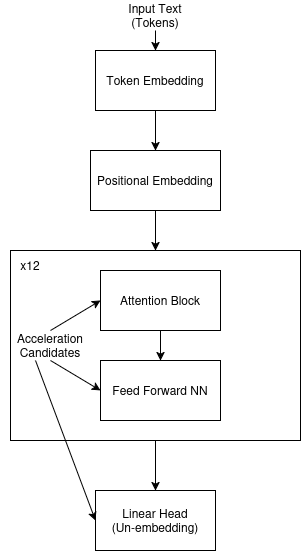

The diagram above was exported from draw.io. Its source (the exported page's mxGraphModel, read from the mxfile embedded in the PNG):
<mxGraphModel dx="1348" dy="765" grid="1" gridSize="10" guides="1" tooltips="1" connect="1" arrows="1" fold="1" page="1" pageScale="1" pageWidth="850" pageHeight="1100" math="0" shadow="0">
  <root>
    <mxCell id="0" />
    <mxCell id="1" parent="0" />
    <mxCell id="3dre1U8FVMkUfEIisem9-1" parent="1" style="rounded=0;whiteSpace=wrap;html=1;" value="Token Embedding" vertex="1">
      <mxGeometry height="60" width="120" x="355" y="230" as="geometry" />
    </mxCell>
    <mxCell id="3dre1U8FVMkUfEIisem9-2" parent="1" style="text;html=1;whiteSpace=wrap;strokeColor=none;fillColor=none;align=center;verticalAlign=middle;rounded=0;" value="&lt;div&gt;Input Text&lt;/div&gt;&lt;div&gt;(Tokens)&lt;/div&gt;" vertex="1">
      <mxGeometry height="30" width="60" x="385" y="180" as="geometry" />
    </mxCell>
    <mxCell id="3dre1U8FVMkUfEIisem9-7" edge="1" parent="1" source="3dre1U8FVMkUfEIisem9-2" style="endArrow=classic;html=1;rounded=0;exitX=0.5;exitY=1;exitDx=0;exitDy=0;" target="3dre1U8FVMkUfEIisem9-1" value="">
      <mxGeometry height="50" relative="1" width="50" as="geometry">
        <mxPoint x="400" y="430" as="sourcePoint" />
        <mxPoint x="450" y="380" as="targetPoint" />
      </mxGeometry>
    </mxCell>
    <mxCell id="3dre1U8FVMkUfEIisem9-15" edge="1" parent="1" source="3dre1U8FVMkUfEIisem9-8" style="edgeStyle=orthogonalEdgeStyle;rounded=0;orthogonalLoop=1;jettySize=auto;html=1;" target="3dre1U8FVMkUfEIisem9-14" value="">
      <mxGeometry relative="1" as="geometry" />
    </mxCell>
    <mxCell id="3dre1U8FVMkUfEIisem9-8" parent="1" style="rounded=0;whiteSpace=wrap;html=1;" value="Positional Embedding" vertex="1">
      <mxGeometry height="60" width="130" x="350" y="330" as="geometry" />
    </mxCell>
    <mxCell id="3dre1U8FVMkUfEIisem9-13" edge="1" parent="1" source="3dre1U8FVMkUfEIisem9-1" style="endArrow=classic;html=1;rounded=0;entryX=0.5;entryY=0;entryDx=0;entryDy=0;exitX=0.5;exitY=1;exitDx=0;exitDy=0;" target="3dre1U8FVMkUfEIisem9-8" value="">
      <mxGeometry height="50" relative="1" width="50" as="geometry">
        <mxPoint x="400" y="430" as="sourcePoint" />
        <mxPoint x="450" y="380" as="targetPoint" />
      </mxGeometry>
    </mxCell>
    <mxCell id="3dre1U8FVMkUfEIisem9-14" parent="1" style="rounded=0;whiteSpace=wrap;html=1;" value="" vertex="1">
      <mxGeometry height="190" width="290" x="270" y="430" as="geometry" />
    </mxCell>
    <mxCell id="3dre1U8FVMkUfEIisem9-16" parent="1" style="text;html=1;whiteSpace=wrap;strokeColor=none;fillColor=none;align=center;verticalAlign=middle;rounded=0;" value="&lt;div&gt;x12&lt;/div&gt;" vertex="1">
      <mxGeometry height="30" width="60" x="260" y="430" as="geometry" />
    </mxCell>
    <mxCell id="3dre1U8FVMkUfEIisem9-17" parent="1" style="rounded=0;whiteSpace=wrap;html=1;" value="Attention Block" vertex="1">
      <mxGeometry height="60" width="120" x="360" y="450" as="geometry" />
    </mxCell>
    <mxCell id="3dre1U8FVMkUfEIisem9-19" parent="1" style="rounded=0;whiteSpace=wrap;html=1;" value="Feed Forward NN" vertex="1">
      <mxGeometry height="60" width="120" x="360" y="540" as="geometry" />
    </mxCell>
    <mxCell id="3dre1U8FVMkUfEIisem9-21" edge="1" parent="1" source="3dre1U8FVMkUfEIisem9-17" style="endArrow=classic;html=1;rounded=0;entryX=0.5;entryY=0;entryDx=0;entryDy=0;exitX=0.5;exitY=1;exitDx=0;exitDy=0;" value="">
      <mxGeometry height="50" relative="1" width="50" as="geometry">
        <mxPoint x="400" y="550" as="sourcePoint" />
        <mxPoint x="420" y="540" as="targetPoint" />
      </mxGeometry>
    </mxCell>
    <mxCell id="3dre1U8FVMkUfEIisem9-23" parent="1" style="text;html=1;whiteSpace=wrap;strokeColor=none;fillColor=none;align=center;verticalAlign=middle;rounded=0;" value="&lt;div&gt;Acceleration&lt;/div&gt;&lt;div&gt;Candidates&lt;/div&gt;" vertex="1">
      <mxGeometry height="30" width="60" x="280" y="510" as="geometry" />
    </mxCell>
    <mxCell id="3dre1U8FVMkUfEIisem9-24" edge="1" parent="1" source="3dre1U8FVMkUfEIisem9-23" style="endArrow=classic;html=1;rounded=0;exitX=0.5;exitY=0;exitDx=0;exitDy=0;entryX=0;entryY=0.5;entryDx=0;entryDy=0;" target="3dre1U8FVMkUfEIisem9-17" value="">
      <mxGeometry height="50" relative="1" width="50" as="geometry">
        <mxPoint x="400" y="550" as="sourcePoint" />
        <mxPoint x="450" y="500" as="targetPoint" />
      </mxGeometry>
    </mxCell>
    <mxCell id="3dre1U8FVMkUfEIisem9-25" edge="1" parent="1" source="3dre1U8FVMkUfEIisem9-23" style="endArrow=classic;html=1;rounded=0;exitX=0.5;exitY=1;exitDx=0;exitDy=0;entryX=0;entryY=0.5;entryDx=0;entryDy=0;" target="3dre1U8FVMkUfEIisem9-19" value="">
      <mxGeometry height="50" relative="1" width="50" as="geometry">
        <mxPoint x="400" y="570" as="sourcePoint" />
        <mxPoint x="440" y="540" as="targetPoint" />
      </mxGeometry>
    </mxCell>
    <mxCell id="3dre1U8FVMkUfEIisem9-27" parent="1" style="rounded=0;whiteSpace=wrap;html=1;" value="Linear Head&lt;br&gt;(Un-embedding)" vertex="1">
      <mxGeometry height="60" width="120" x="355" y="670" as="geometry" />
    </mxCell>
    <mxCell id="3dre1U8FVMkUfEIisem9-31" edge="1" parent="1" source="3dre1U8FVMkUfEIisem9-14" style="endArrow=classic;html=1;rounded=0;exitX=0.5;exitY=1;exitDx=0;exitDy=0;entryX=0.5;entryY=0;entryDx=0;entryDy=0;" target="3dre1U8FVMkUfEIisem9-27" value="">
      <mxGeometry height="50" relative="1" width="50" as="geometry">
        <mxPoint x="400" y="580" as="sourcePoint" />
        <mxPoint x="450" y="530" as="targetPoint" />
      </mxGeometry>
    </mxCell>
    <mxCell id="3dre1U8FVMkUfEIisem9-32" edge="1" parent="1" source="3dre1U8FVMkUfEIisem9-23" style="endArrow=classic;html=1;rounded=0;exitX=0.25;exitY=1;exitDx=0;exitDy=0;entryX=0;entryY=0.5;entryDx=0;entryDy=0;" target="3dre1U8FVMkUfEIisem9-27" value="">
      <mxGeometry height="50" relative="1" width="50" as="geometry">
        <mxPoint x="400" y="580" as="sourcePoint" />
        <mxPoint x="450" y="530" as="targetPoint" />
      </mxGeometry>
    </mxCell>
  </root>
</mxGraphModel>